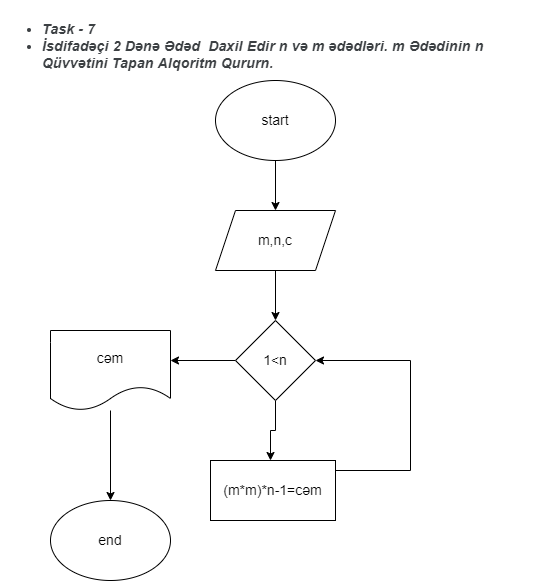

The diagram above was exported from draw.io. Its source (the exported page's mxGraphModel, read from the mxfile embedded in the PNG):
<mxGraphModel dx="1038" dy="521" grid="1" gridSize="10" guides="1" tooltips="1" connect="1" arrows="1" fold="1" page="1" pageScale="1" pageWidth="850" pageHeight="1100" math="0" shadow="0">
  <root>
    <mxCell id="XhJqBAX7m-J4bzQEuvts-0" />
    <mxCell id="XhJqBAX7m-J4bzQEuvts-1" parent="XhJqBAX7m-J4bzQEuvts-0" />
    <mxCell id="XhJqBAX7m-J4bzQEuvts-2" value="&lt;ul style=&quot;list-style: disc; margin: 1em 0px; padding: 0px 0px 0px 40px; color: rgb(60, 64, 67); font-family: roboto, arial, sans-serif; font-size: 14px; font-style: normal; font-weight: 400; letter-spacing: 0.2px; text-indent: 0px; text-transform: none; word-spacing: 0px;&quot;&gt;&lt;li&gt;&lt;b&gt;&lt;i&gt;Task - 7&lt;/i&gt;&lt;/b&gt;&lt;/li&gt;&lt;li&gt;&lt;b&gt;&lt;i&gt;İsdifadəçi 2 Dənə Ədəd&amp;nbsp; Daxil Edir n və m ədədləri. m Ədədinin n Qüvvətini Tapan Alqoritm Qururn.&lt;/i&gt;&lt;/b&gt;&lt;/li&gt;&lt;/ul&gt;" style="text;whiteSpace=wrap;html=1;fontSize=14;" vertex="1" parent="XhJqBAX7m-J4bzQEuvts-1">
      <mxGeometry x="150" width="550" height="90" as="geometry" />
    </mxCell>
    <mxCell id="XhJqBAX7m-J4bzQEuvts-4" style="edgeStyle=orthogonalEdgeStyle;rounded=0;orthogonalLoop=1;jettySize=auto;html=1;fontSize=14;" edge="1" parent="XhJqBAX7m-J4bzQEuvts-1" source="XhJqBAX7m-J4bzQEuvts-3">
      <mxGeometry relative="1" as="geometry">
        <mxPoint x="425" y="210" as="targetPoint" />
      </mxGeometry>
    </mxCell>
    <mxCell id="XhJqBAX7m-J4bzQEuvts-3" value="start" style="ellipse;whiteSpace=wrap;html=1;fontSize=14;" vertex="1" parent="XhJqBAX7m-J4bzQEuvts-1">
      <mxGeometry x="365" y="80" width="120" height="80" as="geometry" />
    </mxCell>
    <mxCell id="XhJqBAX7m-J4bzQEuvts-6" style="edgeStyle=orthogonalEdgeStyle;rounded=0;orthogonalLoop=1;jettySize=auto;html=1;fontSize=14;" edge="1" parent="XhJqBAX7m-J4bzQEuvts-1" source="XhJqBAX7m-J4bzQEuvts-5" target="XhJqBAX7m-J4bzQEuvts-7">
      <mxGeometry relative="1" as="geometry">
        <mxPoint x="425" y="320" as="targetPoint" />
      </mxGeometry>
    </mxCell>
    <mxCell id="XhJqBAX7m-J4bzQEuvts-5" value="m,n,c" style="shape=parallelogram;perimeter=parallelogramPerimeter;whiteSpace=wrap;html=1;fixedSize=1;fontSize=14;" vertex="1" parent="XhJqBAX7m-J4bzQEuvts-1">
      <mxGeometry x="365" y="210" width="120" height="60" as="geometry" />
    </mxCell>
    <mxCell id="XhJqBAX7m-J4bzQEuvts-16" style="edgeStyle=orthogonalEdgeStyle;rounded=0;orthogonalLoop=1;jettySize=auto;html=1;fontSize=14;" edge="1" parent="XhJqBAX7m-J4bzQEuvts-1" source="XhJqBAX7m-J4bzQEuvts-7">
      <mxGeometry relative="1" as="geometry">
        <mxPoint x="420" y="460" as="targetPoint" />
      </mxGeometry>
    </mxCell>
    <mxCell id="XhJqBAX7m-J4bzQEuvts-18" style="edgeStyle=orthogonalEdgeStyle;rounded=0;orthogonalLoop=1;jettySize=auto;html=1;fontSize=14;" edge="1" parent="XhJqBAX7m-J4bzQEuvts-1" source="XhJqBAX7m-J4bzQEuvts-7">
      <mxGeometry relative="1" as="geometry">
        <mxPoint x="320" y="360" as="targetPoint" />
      </mxGeometry>
    </mxCell>
    <mxCell id="XhJqBAX7m-J4bzQEuvts-7" value="1&amp;lt;n" style="rhombus;whiteSpace=wrap;html=1;fontSize=14;" vertex="1" parent="XhJqBAX7m-J4bzQEuvts-1">
      <mxGeometry x="385" y="320" width="80" height="80" as="geometry" />
    </mxCell>
    <mxCell id="XhJqBAX7m-J4bzQEuvts-12" style="edgeStyle=orthogonalEdgeStyle;rounded=0;orthogonalLoop=1;jettySize=auto;html=1;entryX=1;entryY=0.5;entryDx=0;entryDy=0;fontSize=14;exitX=1;exitY=0.5;exitDx=0;exitDy=0;exitPerimeter=0;" edge="1" parent="XhJqBAX7m-J4bzQEuvts-1" source="XhJqBAX7m-J4bzQEuvts-9" target="XhJqBAX7m-J4bzQEuvts-7">
      <mxGeometry relative="1" as="geometry">
        <mxPoint x="500" y="470" as="sourcePoint" />
        <Array as="points">
          <mxPoint x="560" y="470" />
          <mxPoint x="560" y="360" />
        </Array>
      </mxGeometry>
    </mxCell>
    <mxCell id="XhJqBAX7m-J4bzQEuvts-9" value="(m*m)*n-1=cəm" style="rounded=0;whiteSpace=wrap;html=1;fontSize=14;" vertex="1" parent="XhJqBAX7m-J4bzQEuvts-1">
      <mxGeometry x="360" y="460" width="125" height="60" as="geometry" />
    </mxCell>
    <mxCell id="XhJqBAX7m-J4bzQEuvts-20" style="edgeStyle=orthogonalEdgeStyle;rounded=0;orthogonalLoop=1;jettySize=auto;html=1;fontSize=14;" edge="1" parent="XhJqBAX7m-J4bzQEuvts-1" source="XhJqBAX7m-J4bzQEuvts-19">
      <mxGeometry relative="1" as="geometry">
        <mxPoint x="260" y="500" as="targetPoint" />
      </mxGeometry>
    </mxCell>
    <mxCell id="XhJqBAX7m-J4bzQEuvts-19" value="cəm" style="shape=document;whiteSpace=wrap;html=1;boundedLbl=1;fontSize=14;" vertex="1" parent="XhJqBAX7m-J4bzQEuvts-1">
      <mxGeometry x="200" y="330" width="120" height="80" as="geometry" />
    </mxCell>
    <mxCell id="XhJqBAX7m-J4bzQEuvts-21" value="end" style="ellipse;whiteSpace=wrap;html=1;fontSize=14;" vertex="1" parent="XhJqBAX7m-J4bzQEuvts-1">
      <mxGeometry x="200" y="500" width="120" height="80" as="geometry" />
    </mxCell>
  </root>
</mxGraphModel>